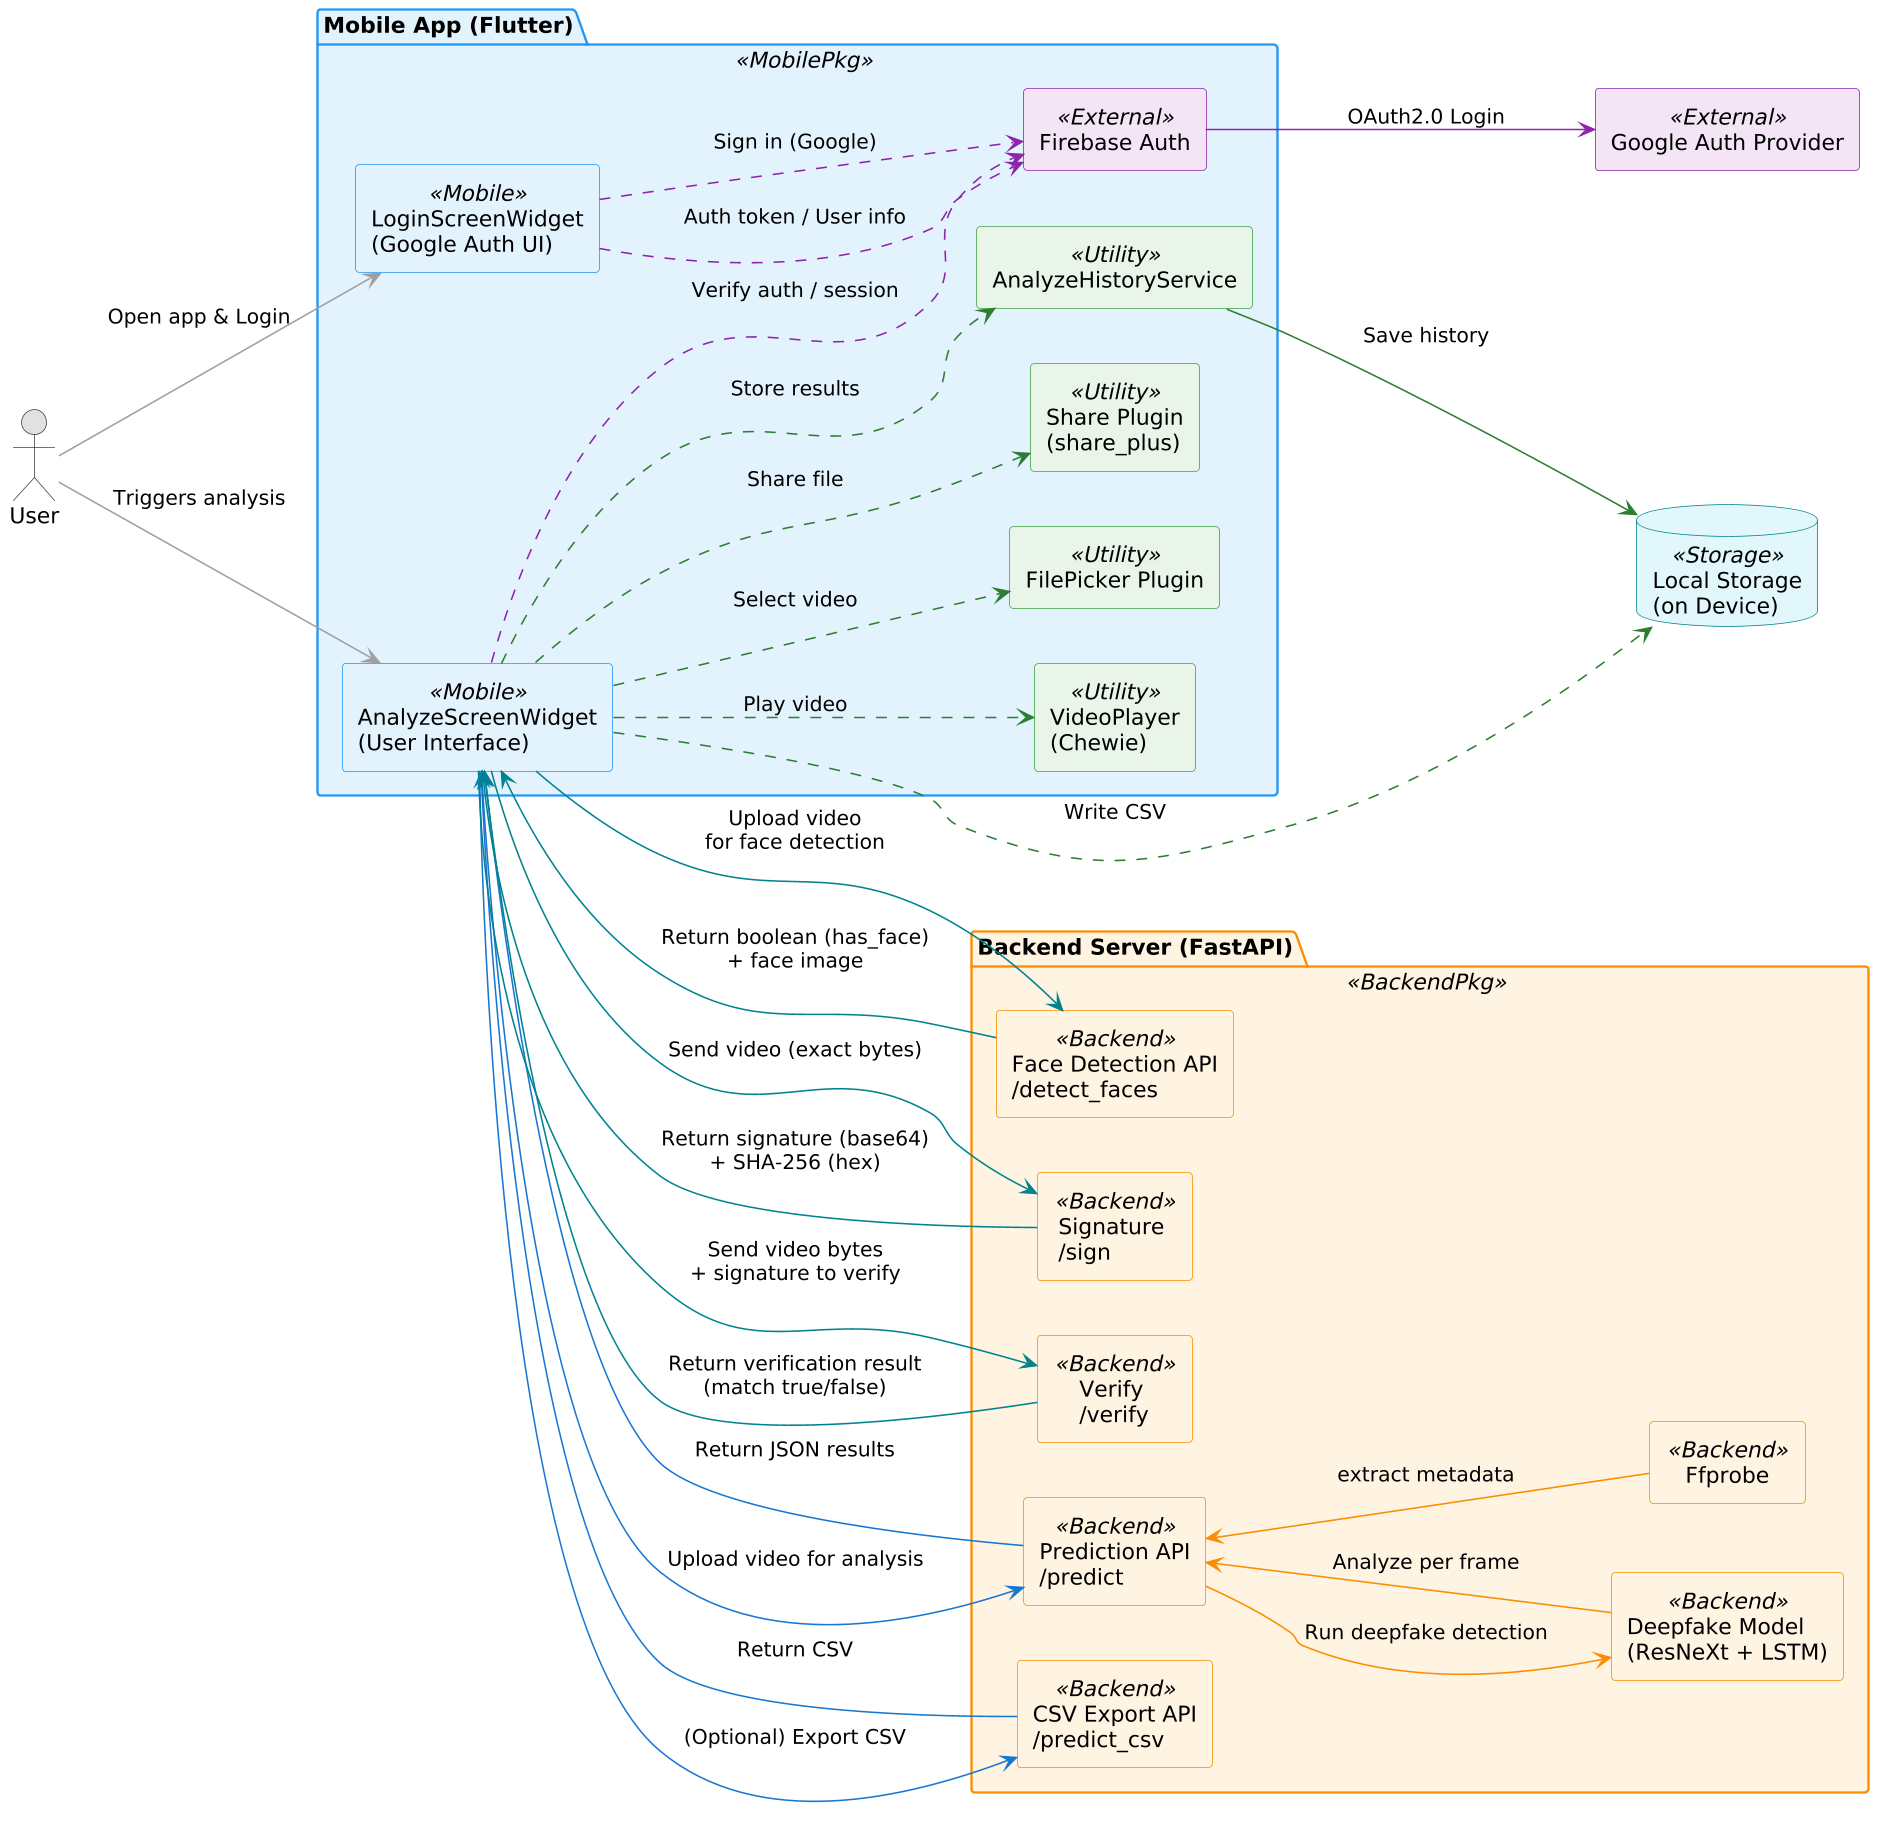

The diagram above was rendered by PlantUML. Its source (embedded in the PNG):
@startuml
left to right direction
skinparam componentStyle rectangle
skinparam shadowing false
skinparam dpi 150

' -------- Couleurs (palette)
' Mobile:      #E3F2FD / #2196F3
' Backend:     #FFF3E0 / #FB8C00
' Utility:     #E8F5E9 / #43A047
' External:    #F3E5F5 / #8E24AA
' Storage:     #E0F7FA / #00838F
' Liens:
'  - Interactions (#9E9E9E)
'  - Auth        (#8E24AA)
'  - In-app      (#2E7D32)
'  - Backend     (#1976D2)
'  - Model       (#FB8C00)
'  - NEW         (#00838F)

' -------- Styles globaux par stéréotype
skinparam actor {
  BackgroundColor #E0E0E0
  BorderColor #424242
}

skinparam package {
  BorderColor #9E9E9E
}

skinparam package<<MobilePkg>> {
  BackgroundColor #E3F2FD
  BorderColor #2196F3
}
skinparam package<<BackendPkg>> {
  BackgroundColor #FFF3E0
  BorderColor #FB8C00
}

skinparam component<<Mobile>> {
  BackgroundColor #E3F2FD
  BorderColor #2196F3
}
skinparam component<<Backend>> {
  BackgroundColor #FFF3E0
  BorderColor #FB8C00
}
skinparam component<<Utility>> {
  BackgroundColor #E8F5E9
  BorderColor #43A047
}
skinparam component<<External>> {
  BackgroundColor #F3E5F5
  BorderColor #8E24AA
}

skinparam database<<Storage>> {
  BackgroundColor #E0F7FA
  BorderColor #00838F
}

actor User

package "Mobile App (Flutter)" <<MobilePkg>> {
  [LoginScreenWidget\n(Google Auth UI)] as Login <<Mobile>>
  [AnalyzeScreenWidget\n(User Interface)] as Analyze <<Mobile>>
  [Firebase Auth] as Firebase <<External>>
  [FilePicker Plugin] as FilePicker <<Utility>>
  [Share Plugin\n(share_plus)] as Share <<Utility>>
  [AnalyzeHistoryService] as History <<Utility>>
  [VideoPlayer\n(Chewie)] as Player <<Utility>>
}

database "Local Storage\n(on Device)" as Local <<Storage>>
[Google Auth Provider] as Google <<External>>

package "Backend Server (FastAPI)" <<BackendPkg>> {
  [Prediction API\n/predict] as Predict <<Backend>>
  [CSV Export API\n/predict_csv] as CsvApi <<Backend>>
  [Deepfake Model\n(ResNeXt + LSTM)] as Model <<Backend>>
  [Ffprobe] as Ffprobe <<Backend>>

  ' --- NEW endpoints
  [Face Detection API\n/detect_faces] as DetectFaces <<Backend>>
  [Signature \n/sign] as Sign <<Backend>>
  [Verify \n/verify] as Verify <<Backend>>
}

' --- User interactions
User -[#9E9E9E]-> Login : Open app & Login
User -[#9E9E9E]-> Analyze : Triggers analysis

' --- Auth flow
Login ..[#8E24AA]> Firebase : Sign in (Google)
Login ..[#8E24AA]> Firebase : Auth token / User info
Analyze ..[#8E24AA]> Firebase : Verify auth / session
Firebase -[#8E24AA]-> Google : OAuth2.0 Login

' --- In-app utilities
Analyze ..[#2E7D32]> FilePicker : Select video
Analyze ..[#2E7D32]> Share : Share file
Analyze ..[#2E7D32]> History : Store results
Analyze ..[#2E7D32]> Player : Play video
Analyze ..[#2E7D32]> Local : Write CSV
History -[#2E7D32]-> Local : Save history

' --- Backend calls (existing)
Analyze -[#1976D2]-> Predict : Upload video for analysis
Predict -[#1976D2]-> Analyze : Return JSON results
Analyze -[#1976D2]-> CsvApi : (Optional) Export CSV
CsvApi -[#1976D2]-> Analyze : Return CSV

' --- Model usage on server
Predict -[#FB8C00]-> Model : Run deepfake detection
Model -[#FB8C00]-> Predict : Analyze per frame
Predict <-[#FB8C00]- Ffprobe : extract metadata

' --- NEW flows
Analyze -[#00838F]-> DetectFaces : Upload video\nfor face detection
DetectFaces -[#00838F]-> Analyze : Return boolean (has_face)\n+ face image

Analyze -[#00838F]-> Sign : Send video (exact bytes)
Sign -[#00838F]-> Analyze : Return signature (base64)\n+ SHA-256 (hex)

Analyze -[#00838F]-> Verify : Send video bytes\n+ signature to verify
Verify -[#00838F]-> Analyze : Return verification result\n(match true/false)
@enduml